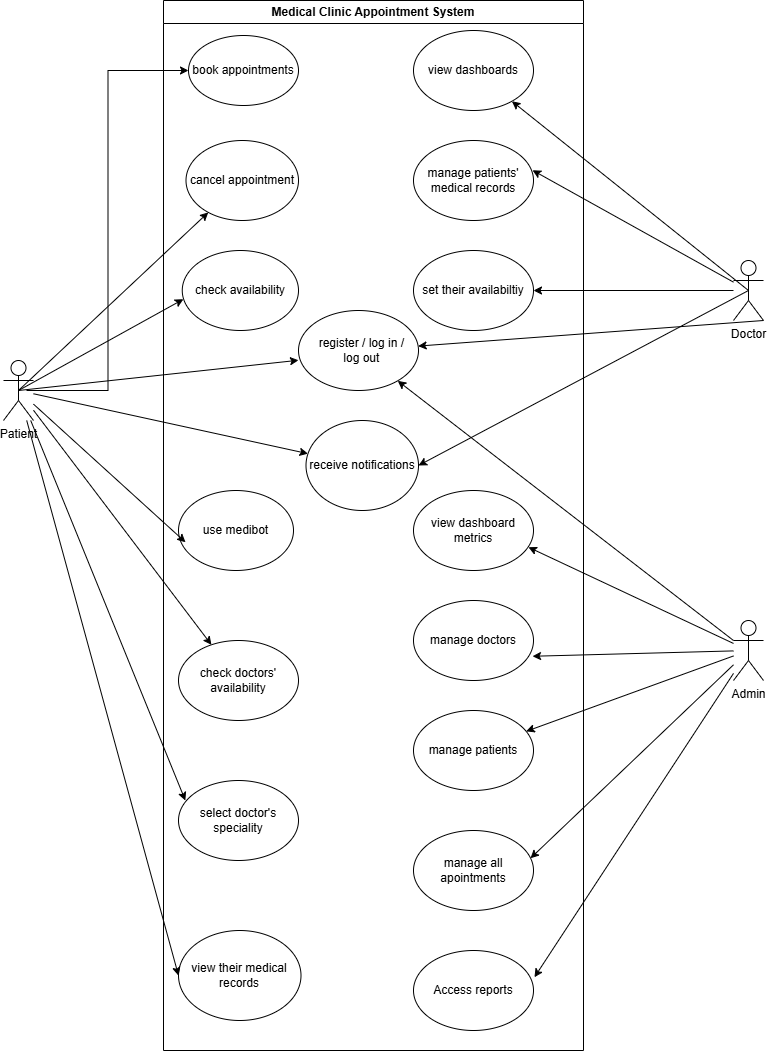

The diagram above was exported from draw.io. Its source (the exported page's mxGraphModel, read from the mxfile embedded in the PNG):
<mxGraphModel dx="1601" dy="703" grid="1" gridSize="10" guides="1" tooltips="1" connect="1" arrows="1" fold="1" page="1" pageScale="1" pageWidth="850" pageHeight="1100" math="0" shadow="0">
  <root>
    <mxCell id="0" />
    <mxCell id="1" parent="0" />
    <mxCell id="36PDOxcqAcfqiOMZmzv2-1" parent="1" style="swimlane;whiteSpace=wrap;html=1;" value="Medical Clinic Appointment System" vertex="1">
      <mxGeometry height="1050" width="420" x="210" y="10" as="geometry" />
    </mxCell>
    <mxCell id="36PDOxcqAcfqiOMZmzv2-6" parent="36PDOxcqAcfqiOMZmzv2-1" style="ellipse;whiteSpace=wrap;html=1;" value="book appointments" vertex="1">
      <mxGeometry height="70" width="110" x="25" y="35" as="geometry" />
    </mxCell>
    <mxCell id="36PDOxcqAcfqiOMZmzv2-7" parent="36PDOxcqAcfqiOMZmzv2-1" style="ellipse;whiteSpace=wrap;html=1;" value="cancel appointment" vertex="1">
      <mxGeometry height="80" width="112.5" x="22.5" y="140" as="geometry" />
    </mxCell>
    <mxCell id="36PDOxcqAcfqiOMZmzv2-8" parent="36PDOxcqAcfqiOMZmzv2-1" style="ellipse;whiteSpace=wrap;html=1;" value="check availability" vertex="1">
      <mxGeometry height="80" width="116.25" x="18.749999999999993" y="250" as="geometry" />
    </mxCell>
    <mxCell id="36PDOxcqAcfqiOMZmzv2-9" parent="36PDOxcqAcfqiOMZmzv2-1" style="ellipse;whiteSpace=wrap;html=1;" value="use medibot" vertex="1">
      <mxGeometry height="80" width="115" x="15" y="490" as="geometry" />
    </mxCell>
    <mxCell id="36PDOxcqAcfqiOMZmzv2-10" parent="36PDOxcqAcfqiOMZmzv2-1" style="ellipse;whiteSpace=wrap;html=1;" value="&amp;nbsp; &amp;nbsp; &amp;nbsp;register / log in /&amp;nbsp; &amp;nbsp; &amp;nbsp; &amp;nbsp;log out&amp;nbsp;" vertex="1">
      <mxGeometry height="80" width="120" x="135" y="310" as="geometry" />
    </mxCell>
    <mxCell id="36PDOxcqAcfqiOMZmzv2-11" parent="36PDOxcqAcfqiOMZmzv2-1" style="ellipse;whiteSpace=wrap;html=1;" value="view dashboards" vertex="1">
      <mxGeometry height="80" width="120" x="250" y="30" as="geometry" />
    </mxCell>
    <mxCell id="36PDOxcqAcfqiOMZmzv2-12" parent="36PDOxcqAcfqiOMZmzv2-1" style="ellipse;whiteSpace=wrap;html=1;" value="check doctors' availability" vertex="1">
      <mxGeometry height="80" width="120" x="14.999999999999996" y="640" as="geometry" />
    </mxCell>
    <mxCell id="36PDOxcqAcfqiOMZmzv2-13" parent="36PDOxcqAcfqiOMZmzv2-1" style="ellipse;whiteSpace=wrap;html=1;" value="select doctor's speciality" vertex="1">
      <mxGeometry height="80" width="120" x="14.999999999999996" y="780" as="geometry" />
    </mxCell>
    <mxCell id="36PDOxcqAcfqiOMZmzv2-15" parent="36PDOxcqAcfqiOMZmzv2-1" style="ellipse;whiteSpace=wrap;html=1;" value="receive notifications" vertex="1">
      <mxGeometry height="90" width="112.5" x="142.5" y="420" as="geometry" />
    </mxCell>
    <mxCell id="36PDOxcqAcfqiOMZmzv2-19" parent="36PDOxcqAcfqiOMZmzv2-1" style="ellipse;whiteSpace=wrap;html=1;" value="view their medical records" vertex="1">
      <mxGeometry height="90" width="122.5" x="15" y="930" as="geometry" />
    </mxCell>
    <mxCell id="36PDOxcqAcfqiOMZmzv2-35" parent="36PDOxcqAcfqiOMZmzv2-1" style="ellipse;whiteSpace=wrap;html=1;" value="manage patients' medical records" vertex="1">
      <mxGeometry height="80" width="120" x="250" y="140" as="geometry" />
    </mxCell>
    <mxCell id="36PDOxcqAcfqiOMZmzv2-37" parent="36PDOxcqAcfqiOMZmzv2-1" style="ellipse;whiteSpace=wrap;html=1;" value="set their availabiltiy" vertex="1">
      <mxGeometry height="80" width="120" x="250" y="250" as="geometry" />
    </mxCell>
    <mxCell id="36PDOxcqAcfqiOMZmzv2-39" parent="36PDOxcqAcfqiOMZmzv2-1" style="ellipse;whiteSpace=wrap;html=1;" value="view dashboard metrics" vertex="1">
      <mxGeometry height="80" width="120" x="250" y="490" as="geometry" />
    </mxCell>
    <mxCell id="36PDOxcqAcfqiOMZmzv2-42" parent="36PDOxcqAcfqiOMZmzv2-1" style="ellipse;whiteSpace=wrap;html=1;" value="manage doctors" vertex="1">
      <mxGeometry height="80" width="120" x="250" y="600" as="geometry" />
    </mxCell>
    <mxCell id="36PDOxcqAcfqiOMZmzv2-41" parent="36PDOxcqAcfqiOMZmzv2-1" style="ellipse;whiteSpace=wrap;html=1;" value="manage patients" vertex="1">
      <mxGeometry height="80" width="120" x="250" y="710" as="geometry" />
    </mxCell>
    <mxCell id="36PDOxcqAcfqiOMZmzv2-40" parent="36PDOxcqAcfqiOMZmzv2-1" style="ellipse;whiteSpace=wrap;html=1;" value="manage all apointments" vertex="1">
      <mxGeometry height="80" width="120" x="250" y="830" as="geometry" />
    </mxCell>
    <mxCell id="36PDOxcqAcfqiOMZmzv2-43" parent="36PDOxcqAcfqiOMZmzv2-1" style="ellipse;whiteSpace=wrap;html=1;" value="Access reports" vertex="1">
      <mxGeometry height="80" width="120" x="250" y="950" as="geometry" />
    </mxCell>
    <mxCell id="36PDOxcqAcfqiOMZmzv2-20" edge="1" parent="1" style="edgeStyle=orthogonalEdgeStyle;rounded=0;orthogonalLoop=1;jettySize=auto;html=1;entryX=0;entryY=0.5;entryDx=0;entryDy=0;" target="36PDOxcqAcfqiOMZmzv2-6">
      <mxGeometry relative="1" as="geometry">
        <mxPoint x="73" y="400" as="sourcePoint" />
      </mxGeometry>
    </mxCell>
    <mxCell id="36PDOxcqAcfqiOMZmzv2-2" parent="1" style="shape=umlActor;verticalLabelPosition=bottom;verticalAlign=top;html=1;outlineConnect=0;" value="Patient" vertex="1">
      <mxGeometry height="60" width="30" x="50" y="370" as="geometry" />
    </mxCell>
    <mxCell id="36PDOxcqAcfqiOMZmzv2-4" parent="1" style="shape=umlActor;verticalLabelPosition=bottom;verticalAlign=top;html=1;outlineConnect=0;" value="Doctor" vertex="1">
      <mxGeometry height="60" width="30" x="780" y="270" as="geometry" />
    </mxCell>
    <mxCell id="36PDOxcqAcfqiOMZmzv2-5" parent="1" style="shape=umlActor;verticalLabelPosition=bottom;verticalAlign=top;html=1;outlineConnect=0;" value="Admin" vertex="1">
      <mxGeometry height="60" width="30" x="780" y="630" as="geometry" />
    </mxCell>
    <mxCell id="36PDOxcqAcfqiOMZmzv2-21" edge="1" parent="1" source="36PDOxcqAcfqiOMZmzv2-2" style="endArrow=classic;html=1;rounded=0;exitX=0.5;exitY=0.5;exitDx=0;exitDy=0;exitPerimeter=0;" target="36PDOxcqAcfqiOMZmzv2-7" value="">
      <mxGeometry height="50" relative="1" width="50" as="geometry">
        <mxPoint x="550" y="320" as="sourcePoint" />
        <mxPoint x="600" y="270" as="targetPoint" />
      </mxGeometry>
    </mxCell>
    <mxCell id="36PDOxcqAcfqiOMZmzv2-22" edge="1" parent="1" source="36PDOxcqAcfqiOMZmzv2-2" style="endArrow=classic;html=1;rounded=0;exitX=0.5;exitY=0.5;exitDx=0;exitDy=0;exitPerimeter=0;entryX=0.01;entryY=0.609;entryDx=0;entryDy=0;entryPerimeter=0;" target="36PDOxcqAcfqiOMZmzv2-8" value="">
      <mxGeometry height="50" relative="1" width="50" as="geometry">
        <mxPoint x="60" y="400" as="sourcePoint" />
        <mxPoint x="170" y="410" as="targetPoint" />
      </mxGeometry>
    </mxCell>
    <mxCell id="36PDOxcqAcfqiOMZmzv2-23" edge="1" parent="1" source="36PDOxcqAcfqiOMZmzv2-2" style="endArrow=classic;html=1;rounded=0;entryX=0.061;entryY=0.647;entryDx=0;entryDy=0;entryPerimeter=0;" target="36PDOxcqAcfqiOMZmzv2-9" value="">
      <mxGeometry height="50" relative="1" width="50" as="geometry">
        <mxPoint x="110" y="490" as="sourcePoint" />
        <mxPoint x="160" y="440" as="targetPoint" />
      </mxGeometry>
    </mxCell>
    <mxCell id="36PDOxcqAcfqiOMZmzv2-24" edge="1" parent="1" source="36PDOxcqAcfqiOMZmzv2-2" style="endArrow=classic;html=1;rounded=0;" target="36PDOxcqAcfqiOMZmzv2-12" value="">
      <mxGeometry height="50" relative="1" width="50" as="geometry">
        <mxPoint x="90" y="530" as="sourcePoint" />
        <mxPoint x="140" y="480" as="targetPoint" />
      </mxGeometry>
    </mxCell>
    <mxCell id="36PDOxcqAcfqiOMZmzv2-25" edge="1" parent="1" source="36PDOxcqAcfqiOMZmzv2-2" style="endArrow=classic;html=1;rounded=0;entryX=0.057;entryY=0.25;entryDx=0;entryDy=0;entryPerimeter=0;" target="36PDOxcqAcfqiOMZmzv2-13" value="">
      <mxGeometry height="50" relative="1" width="50" as="geometry">
        <mxPoint x="70" y="540" as="sourcePoint" />
        <mxPoint x="120" y="490" as="targetPoint" />
      </mxGeometry>
    </mxCell>
    <mxCell id="36PDOxcqAcfqiOMZmzv2-26" edge="1" parent="1" source="36PDOxcqAcfqiOMZmzv2-2" style="endArrow=classic;html=1;rounded=0;" target="36PDOxcqAcfqiOMZmzv2-15" value="">
      <mxGeometry height="50" relative="1" width="50" as="geometry">
        <mxPoint x="550" y="700" as="sourcePoint" />
        <mxPoint x="600" y="650" as="targetPoint" />
      </mxGeometry>
    </mxCell>
    <mxCell id="36PDOxcqAcfqiOMZmzv2-27" edge="1" parent="1" source="36PDOxcqAcfqiOMZmzv2-2" style="endArrow=classic;html=1;rounded=0;entryX=0;entryY=0.5;entryDx=0;entryDy=0;" target="36PDOxcqAcfqiOMZmzv2-19" value="">
      <mxGeometry height="50" relative="1" width="50" as="geometry">
        <mxPoint x="550" y="700" as="sourcePoint" />
        <mxPoint x="600" y="650" as="targetPoint" />
      </mxGeometry>
    </mxCell>
    <mxCell id="36PDOxcqAcfqiOMZmzv2-28" edge="1" parent="1" source="36PDOxcqAcfqiOMZmzv2-2" style="endArrow=classic;html=1;rounded=0;exitX=0.5;exitY=0.5;exitDx=0;exitDy=0;exitPerimeter=0;entryX=0;entryY=0.622;entryDx=0;entryDy=0;entryPerimeter=0;" target="36PDOxcqAcfqiOMZmzv2-10" value="">
      <mxGeometry height="50" relative="1" width="50" as="geometry">
        <mxPoint x="550" y="450" as="sourcePoint" />
        <mxPoint x="320" y="400" as="targetPoint" />
      </mxGeometry>
    </mxCell>
    <mxCell id="36PDOxcqAcfqiOMZmzv2-31" edge="1" parent="1" source="36PDOxcqAcfqiOMZmzv2-4" style="endArrow=classic;html=1;rounded=0;exitX=0.5;exitY=0.5;exitDx=0;exitDy=0;exitPerimeter=0;" target="36PDOxcqAcfqiOMZmzv2-11" value="">
      <mxGeometry height="50" relative="1" width="50" as="geometry">
        <mxPoint x="550" y="450" as="sourcePoint" />
        <mxPoint x="600" y="400" as="targetPoint" />
      </mxGeometry>
    </mxCell>
    <mxCell id="36PDOxcqAcfqiOMZmzv2-34" edge="1" parent="1" source="36PDOxcqAcfqiOMZmzv2-4" style="endArrow=classic;html=1;rounded=0;exitX=1;exitY=1;exitDx=0;exitDy=0;exitPerimeter=0;" target="36PDOxcqAcfqiOMZmzv2-10" value="">
      <mxGeometry height="50" relative="1" width="50" as="geometry">
        <mxPoint x="550" y="320" as="sourcePoint" />
        <mxPoint x="600" y="270" as="targetPoint" />
      </mxGeometry>
    </mxCell>
    <mxCell id="36PDOxcqAcfqiOMZmzv2-36" edge="1" parent="1" source="36PDOxcqAcfqiOMZmzv2-4" style="endArrow=classic;html=1;rounded=0;entryX=0.992;entryY=0.372;entryDx=0;entryDy=0;entryPerimeter=0;" target="36PDOxcqAcfqiOMZmzv2-35" value="">
      <mxGeometry height="50" relative="1" width="50" as="geometry">
        <mxPoint x="550" y="320" as="sourcePoint" />
        <mxPoint x="600" y="270" as="targetPoint" />
      </mxGeometry>
    </mxCell>
    <mxCell id="36PDOxcqAcfqiOMZmzv2-38" edge="1" parent="1" source="36PDOxcqAcfqiOMZmzv2-4" style="endArrow=classic;html=1;rounded=0;" target="36PDOxcqAcfqiOMZmzv2-37" value="">
      <mxGeometry height="50" relative="1" width="50" as="geometry">
        <mxPoint x="550" y="320" as="sourcePoint" />
        <mxPoint x="600" y="270" as="targetPoint" />
      </mxGeometry>
    </mxCell>
    <mxCell id="36PDOxcqAcfqiOMZmzv2-44" edge="1" parent="1" source="36PDOxcqAcfqiOMZmzv2-5" style="endArrow=classic;html=1;rounded=0;exitX=0;exitY=0.3333333333333333;exitDx=0;exitDy=0;exitPerimeter=0;" target="36PDOxcqAcfqiOMZmzv2-10" value="">
      <mxGeometry height="50" relative="1" width="50" as="geometry">
        <mxPoint x="550" y="700" as="sourcePoint" />
        <mxPoint x="600" y="650" as="targetPoint" />
      </mxGeometry>
    </mxCell>
    <mxCell id="36PDOxcqAcfqiOMZmzv2-46" edge="1" parent="1" source="36PDOxcqAcfqiOMZmzv2-5" style="endArrow=classic;html=1;rounded=0;entryX=0.958;entryY=0.709;entryDx=0;entryDy=0;entryPerimeter=0;" target="36PDOxcqAcfqiOMZmzv2-39" value="">
      <mxGeometry height="50" relative="1" width="50" as="geometry">
        <mxPoint x="550" y="820" as="sourcePoint" />
        <mxPoint x="600" y="770" as="targetPoint" />
      </mxGeometry>
    </mxCell>
    <mxCell id="36PDOxcqAcfqiOMZmzv2-47" edge="1" parent="1" source="36PDOxcqAcfqiOMZmzv2-5" style="endArrow=classic;html=1;rounded=0;entryX=0.992;entryY=0.697;entryDx=0;entryDy=0;entryPerimeter=0;" target="36PDOxcqAcfqiOMZmzv2-42" value="">
      <mxGeometry height="50" relative="1" width="50" as="geometry">
        <mxPoint x="550" y="820" as="sourcePoint" />
        <mxPoint x="600" y="770" as="targetPoint" />
      </mxGeometry>
    </mxCell>
    <mxCell id="36PDOxcqAcfqiOMZmzv2-48" edge="1" parent="1" source="36PDOxcqAcfqiOMZmzv2-5" style="endArrow=classic;html=1;rounded=0;" target="36PDOxcqAcfqiOMZmzv2-41" value="">
      <mxGeometry height="50" relative="1" width="50" as="geometry">
        <mxPoint x="550" y="820" as="sourcePoint" />
        <mxPoint x="600" y="770" as="targetPoint" />
      </mxGeometry>
    </mxCell>
    <mxCell id="36PDOxcqAcfqiOMZmzv2-49" edge="1" parent="1" source="36PDOxcqAcfqiOMZmzv2-5" style="endArrow=classic;html=1;rounded=0;entryX=0.975;entryY=0.347;entryDx=0;entryDy=0;entryPerimeter=0;" target="36PDOxcqAcfqiOMZmzv2-40" value="">
      <mxGeometry height="50" relative="1" width="50" as="geometry">
        <mxPoint x="550" y="820" as="sourcePoint" />
        <mxPoint x="600" y="770" as="targetPoint" />
      </mxGeometry>
    </mxCell>
    <mxCell id="36PDOxcqAcfqiOMZmzv2-50" edge="1" parent="1" source="36PDOxcqAcfqiOMZmzv2-5" style="endArrow=classic;html=1;rounded=0;entryX=1.008;entryY=0.334;entryDx=0;entryDy=0;entryPerimeter=0;" target="36PDOxcqAcfqiOMZmzv2-43" value="">
      <mxGeometry height="50" relative="1" width="50" as="geometry">
        <mxPoint x="550" y="820" as="sourcePoint" />
        <mxPoint x="600" y="770" as="targetPoint" />
      </mxGeometry>
    </mxCell>
    <mxCell id="P7VBGBWYL4nhqs2TDR_s-1" edge="1" parent="1" source="36PDOxcqAcfqiOMZmzv2-4" style="endArrow=classic;html=1;rounded=0;entryX=1;entryY=0.5;entryDx=0;entryDy=0;exitX=0.5;exitY=0.5;exitDx=0;exitDy=0;exitPerimeter=0;" target="36PDOxcqAcfqiOMZmzv2-15" value="">
      <mxGeometry height="50" relative="1" width="50" as="geometry">
        <mxPoint x="550" y="570" as="sourcePoint" />
        <mxPoint x="600" y="520" as="targetPoint" />
      </mxGeometry>
    </mxCell>
  </root>
</mxGraphModel>